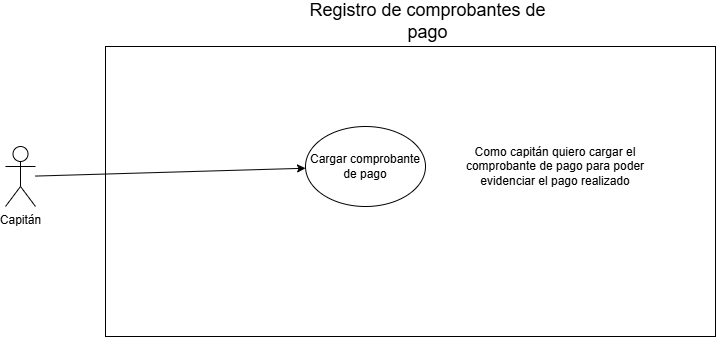

The diagram above was exported from draw.io. Its source (the exported page's mxGraphModel, read from the mxfile embedded in the PNG):
<mxGraphModel dx="872" dy="437" grid="1" gridSize="10" guides="1" tooltips="1" connect="1" arrows="1" fold="1" page="1" pageScale="1" pageWidth="827" pageHeight="1169" math="0" shadow="0">
  <root>
    <mxCell id="0" />
    <mxCell id="1" parent="0" />
    <mxCell id="3sFS4fOoKDvOpOiJpLo4-19" parent="1" style="rounded=0;whiteSpace=wrap;html=1;strokeColor=default;fillColor=none;" value="" vertex="1">
      <mxGeometry height="290" width="610" x="190" y="50" as="geometry" />
    </mxCell>
    <mxCell id="3sFS4fOoKDvOpOiJpLo4-23" parent="1" style="text;html=1;whiteSpace=wrap;strokeColor=none;fillColor=none;align=center;verticalAlign=middle;rounded=0;fontSize=18;" value="Registro de comprobantes de pago" vertex="1">
      <mxGeometry height="30" width="275" x="375" y="10" as="geometry" />
    </mxCell>
    <mxCell id="Fsp1LAJjpZpMkviPnUDc-13" parent="1" style="ellipse;whiteSpace=wrap;html=1;fillColor=none;" value="Cargar comprobante de pago" vertex="1">
      <mxGeometry height="80" width="120" x="390" y="130" as="geometry" />
    </mxCell>
    <mxCell id="Fsp1LAJjpZpMkviPnUDc-21" parent="1" style="text;html=1;whiteSpace=wrap;strokeColor=none;fillColor=none;align=center;verticalAlign=middle;rounded=0;" value="Como capitán quiero cargar el comprobante de pago para poder evidenciar el pago realizado" vertex="1">
      <mxGeometry height="60" width="220" x="530" y="140" as="geometry" />
    </mxCell>
    <mxCell id="Fsp1LAJjpZpMkviPnUDc-23" parent="1" style="shape=umlActor;verticalLabelPosition=bottom;verticalAlign=top;html=1;outlineConnect=0;" value="&lt;div&gt;Capitán&lt;/div&gt;" vertex="1">
      <mxGeometry height="60" width="30" x="90" y="150" as="geometry" />
    </mxCell>
    <mxCell id="Fsp1LAJjpZpMkviPnUDc-24" edge="1" parent="1" source="Fsp1LAJjpZpMkviPnUDc-23" style="endArrow=classic;html=1;rounded=0;" target="Fsp1LAJjpZpMkviPnUDc-13" value="">
      <mxGeometry height="50" relative="1" width="50" as="geometry">
        <mxPoint x="280" y="354" as="sourcePoint" />
        <mxPoint x="560" y="330" as="targetPoint" />
      </mxGeometry>
    </mxCell>
  </root>
</mxGraphModel>